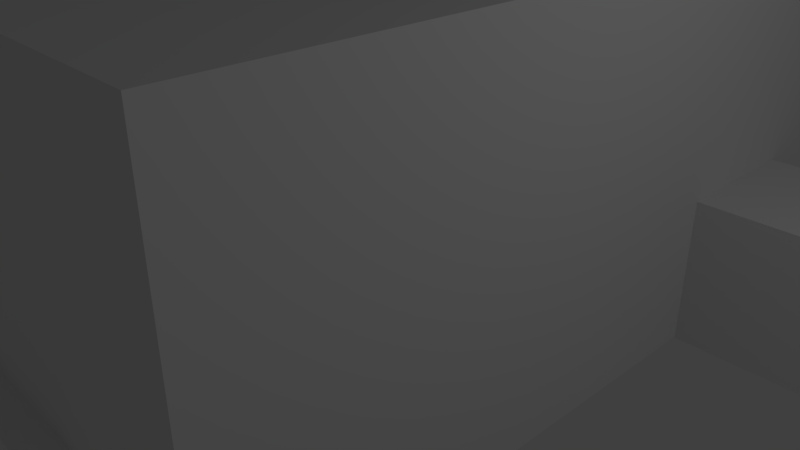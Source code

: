 # Source: map_3.blend  (saved by Blender 2.79.0; exported with 4.5.12 LTS)
import bpy
from mathutils import Matrix  # noqa: F401  (used for matrix-valued properties, if any)

bpy.ops.wm.read_factory_settings(use_empty=True)
scene = bpy.context.scene
scene.name = 'Scene'

# ---- collections
col_collection_1 = bpy.data.collections.new('Collection 1'); scene.collection.children.link(col_collection_1)
col_collection_3 = bpy.data.collections.new('Collection 3'); scene.collection.children.link(col_collection_3)

# ---- materials (node trees are filled in below, after node groups)
mat_material = bpy.data.materials.new('Material')
mat_material.alpha_threshold = 0.0
mat_material.use_transparent_shadow = False
mat_material.roughness = 0.5
mat_material.line_color = (0.0, 0.0, 0.0, 1.0)

# ---- material node trees

# ---- world
world_world = bpy.data.worlds.new('World'); scene.world = world_world
world_world.color = (0.05088, 0.05088, 0.05088)
world_world.use_sun_shadow = False
world_world.sun_shadow_jitter_overblur = 0.0
world_world.cycles.sampling_method = 'MANUAL'

# ---- cameras
cam_camera = bpy.data.cameras.new('Camera')
cam_camera.clip_end = 100.0
cam_camera.lens = 35.0
cam_camera.sensor_width = 32.0
cam_camera.sensor_height = 18.0
cam_camera.ortho_scale = 7.314
cam_camera.dof.focus_distance = 0.0
cam_camera.dof.aperture_fstop = 128.0

# ---- lights
light_lamp = bpy.data.lights.new('Lamp', 'POINT')
light_lamp.transmission_factor = 0.0
light_lamp.cutoff_distance = 30.0
light_lamp.energy = 100.0
light_lamp.shadow_buffer_clip_start = 1.001
light_lamp.shadow_soft_size = 0.1
light_lamp.shadow_maximum_resolution = 0.006
light_lamp.use_absolute_resolution = True

# ---- meshes
me_cube_010 = bpy.data.meshes.new('Cube.010')
me_cube_010.from_pydata([(-1.0, -1.0, -1.0), (-1.0, -1.0, 1.0), (-1.0, 1.0, -1.0), (-1.0, 1.0, 1.0), (1.0, -1.0, -1.0), (1.0, -1.0, 1.0), (1.0, 1.0, -1.0), (1.0, 1.0, 1.0)], [], [(0, 1, 3, 2), (2, 3, 7, 6), (6, 7, 5, 4), (4, 5, 1, 0), (2, 6, 4, 0), (7, 3, 1, 5)])
me_cube_010.use_remesh_preserve_volume = False
me_cube_010.use_remesh_preserve_attributes = False
me_cube_010.use_mirror_vertex_groups = False
me_cube_010.update()
me_cube_006 = bpy.data.meshes.new('Cube.006')
me_cube_006.from_pydata([(-1.0, -1.0, -1.0), (-1.0, -1.0, 1.0), (-1.0, 1.0, -1.0), (-1.0, 1.0, 1.0), (1.0, -1.0, -1.0), (1.0, -1.0, 1.0), (1.0, 1.0, -1.0), (1.0, 1.0, 1.0)], [], [(0, 1, 3, 2), (2, 3, 7, 6), (6, 7, 5, 4), (4, 5, 1, 0), (2, 6, 4, 0), (7, 3, 1, 5)])
me_cube_006.use_remesh_preserve_volume = False
me_cube_006.use_remesh_preserve_attributes = False
me_cube_006.use_mirror_vertex_groups = False
me_cube_006.update()
me_cube_005 = bpy.data.meshes.new('Cube.005')
me_cube_005.from_pydata([(-1.0, -1.0, -1.0), (-1.0, -1.0, 1.0), (-1.0, 1.0, -1.0), (-1.0, 1.0, 1.0), (1.0, -1.0, -1.0), (1.0, -1.0, 1.0), (1.0, 1.0, -1.0), (1.0, 1.0, 1.0)], [], [(0, 1, 3, 2), (2, 3, 7, 6), (6, 7, 5, 4), (4, 5, 1, 0), (2, 6, 4, 0), (7, 3, 1, 5)])
me_cube_005.use_remesh_preserve_volume = False
me_cube_005.use_remesh_preserve_attributes = False
me_cube_005.use_mirror_vertex_groups = False
me_cube_005.update()
me_cube_003 = bpy.data.meshes.new('Cube.003')
me_cube_003.from_pydata([(-1.0, -2.976, -1.0), (-1.0, -2.976, 1.0), (-1.0, 2.976, -1.0), (-1.0, 2.976, 1.0), (1.0, -2.976, -1.0), (1.0, -2.976, 1.0), (1.0, 2.976, -1.0), (1.0, 2.976, 1.0)], [], [(0, 1, 3, 2), (2, 3, 7, 6), (6, 7, 5, 4), (4, 5, 1, 0), (2, 6, 4, 0), (7, 3, 1, 5)])
me_cube_003.use_remesh_preserve_volume = False
me_cube_003.use_remesh_preserve_attributes = False
me_cube_003.use_mirror_vertex_groups = False
me_cube_003.update()
me_cube_001 = bpy.data.meshes.new('Cube.001')
me_cube_001.from_pydata([(-3.5, -6.5, -1.0), (-3.5, 4.829, -1.0), (3.5, 4.829, -1.0), (3.5, -6.5, -1.0), (-3.5, -6.5, 4.0), (-3.5, 4.829, 4.0), (3.5, 4.829, 4.0), (3.5, -6.5, 4.0), (-3.5, -3.097, 4.0), (-3.5, -3.097, -1.0), (-3.5, -5.096, 4.0), (-3.5, -5.096, -1.0), (-3.5, -3.097, 0.9998), (-3.5, -5.096, 0.9998)], [], [(0, 3, 2, 1, 9, 11), (9, 1, 5, 8, 12), (1, 2, 6, 5), (2, 3, 7, 6), (13, 12, 8, 10), (0, 11, 13, 10, 4), (10, 8, 5, 6, 7, 4)])
me_cube_001.materials.append(mat_material)
me_cube_001.use_remesh_preserve_volume = False
me_cube_001.use_remesh_preserve_attributes = False
me_cube_001.use_mirror_vertex_groups = False
me_cube_001.update()
me_cube = bpy.data.meshes.new('Cube')
me_cube.from_pydata([(1.0, 1.0, -1.0), (1.0, -1.0, -1.0), (-1.0, -1.0, -1.0), (-1.0, 1.0, -1.0), (1.0, 1.0, 4.0), (1.0, -1.0, 4.0), (-1.0, -1.0, 4.0), (-1.0, 1.0, 4.0)], [], [(0, 3, 2, 1), (0, 1, 5, 4), (1, 2, 6, 5), (2, 3, 7, 6), (4, 5, 6, 7)])
me_cube.materials.append(mat_material)
me_cube.use_remesh_preserve_volume = False
me_cube.use_remesh_preserve_attributes = False
me_cube.use_mirror_vertex_groups = False
me_cube.update()
me_cube_022 = bpy.data.meshes.new('Cube.022')
me_cube_022.from_pydata([(-16.45, -1.0, -1.0), (-16.45, -1.0, 1.0), (-16.45, 1.0, -1.0), (-16.45, 1.0, 1.0), (1.0, -1.0, -1.0), (1.0, -1.0, 1.0), (1.0, 1.0, -1.0), (1.0, 1.0, 1.0)], [], [(2, 6, 7, 3), (4, 0, 1, 5), (2, 0, 4, 6), (2, 3, 1, 0), (3, 7, 5, 1)])
me_cube_022.use_remesh_preserve_volume = False
me_cube_022.use_remesh_preserve_attributes = False
me_cube_022.use_mirror_vertex_groups = False
me_cube_022.update()
me_cube_021 = bpy.data.meshes.new('Cube.021')
me_cube_021.from_pydata([(-50.41, -9.03, -4.2), (-50.41, -9.03, -2.2), (-48.41, -11.03, -4.2), (-48.41, -11.03, -2.2), (-30.52, -9.03, -4.2), (-30.52, -9.03, -2.2), (-30.52, -11.03, -4.2), (-30.52, -11.03, -2.2)], [], [(2, 3, 7, 6), (4, 5, 1, 0), (2, 6, 4, 0), (3, 1, 5, 7)])
me_cube_021.use_remesh_preserve_volume = False
me_cube_021.use_remesh_preserve_attributes = False
me_cube_021.use_mirror_vertex_groups = False
me_cube_021.update()
me_cube_020 = bpy.data.meshes.new('Cube.020')
me_cube_020.from_pydata([(-1.0, -14.07, -1.0), (-1.0, -14.07, 1.0), (1.0, -14.07, -1.0), (1.0, -14.07, 1.0), (-1.0, 1.0, -1.0), (-1.0, 1.0, 1.0), (1.0, -1.0, -1.0), (1.0, -1.0, 1.0)], [], [(2, 3, 7, 6), (4, 5, 1, 0), (2, 6, 4, 0), (3, 1, 5, 7)])
me_cube_020.use_remesh_preserve_volume = False
me_cube_020.use_remesh_preserve_attributes = False
me_cube_020.use_mirror_vertex_groups = False
me_cube_020.update()
me_cube_012 = bpy.data.meshes.new('Cube.012')
me_cube_012.from_pydata([(-5.008, -1.0, -1.0), (-5.008, -1.0, 1.0), (-5.008, 1.0, -1.0), (-5.008, 1.0, 1.0), (1.0, -1.0, -1.0), (1.0, -1.0, 1.0), (-1.0, 1.0, -1.0), (-1.0, 1.0, 1.0)], [], [(2, 6, 7, 3), (4, 0, 1, 5), (2, 0, 4, 6), (3, 7, 5, 1)])
me_cube_012.use_remesh_preserve_volume = False
me_cube_012.use_remesh_preserve_attributes = False
me_cube_012.use_mirror_vertex_groups = False
me_cube_012.update()
me_cube_011 = bpy.data.meshes.new('Cube.011')
me_cube_011.from_pydata([(-18.89, -1.0, -1.0), (-18.89, -1.0, 1.0), (-16.89, 1.0, -1.0), (-16.89, 1.0, 1.0), (1.0, -1.0, -1.0), (1.0, -1.0, 1.0), (1.0, 1.0, -1.0), (1.0, 1.0, 1.0)], [], [(2, 6, 7, 3), (4, 0, 1, 5), (2, 0, 4, 6), (3, 7, 5, 1)])
me_cube_011.use_remesh_preserve_volume = False
me_cube_011.use_remesh_preserve_attributes = False
me_cube_011.use_mirror_vertex_groups = False
me_cube_011.update()
me_cube_019 = bpy.data.meshes.new('Cube.019')
me_cube_019.from_pydata([(-17.26, -1.0, -1.0), (-17.26, -1.0, 1.0), (-17.26, 1.0, -1.0), (-17.26, 1.0, 1.0), (1.0, -1.0, -1.0), (1.0, -1.0, 1.0), (1.0, 1.0, -1.0), (1.0, 1.0, 1.0), (-19.26, -1.0, -1.0), (-19.26, 1.0, -1.0), (-19.26, 1.0, 1.0), (-19.26, -1.0, 1.0), (-17.26, -18.91, -1.0), (-17.26, -18.91, 1.0), (-19.26, -18.91, -1.0), (-19.26, -18.91, 1.0), (-17.26, -20.91, -1.0), (-17.26, -20.91, 1.0), (-19.26, -20.91, -1.0), (-19.26, -20.91, 1.0), (-11.35, -18.91, -1.0), (-11.35, -18.91, 1.0), (-11.35, -20.91, -1.0), (-11.35, -20.91, 1.0)], [], [(2, 6, 7, 3), (4, 0, 1, 5), (2, 0, 4, 6), (2, 3, 10, 9), (0, 2, 9, 8), (8, 9, 10, 11), (8, 11, 15, 14), (0, 8, 14, 12), (1, 0, 12, 13), (3, 7, 5, 1), (3, 1, 11, 10), (11, 1, 13, 15), (15, 13, 17, 19), (15, 19, 18, 14), (14, 18, 16, 12), (18, 19, 17, 16), (16, 22, 20, 12), (17, 13, 21, 23), (12, 20, 21, 13), (17, 23, 22, 16), (21, 20, 22, 23)])
me_cube_019.use_remesh_preserve_volume = False
me_cube_019.use_remesh_preserve_attributes = False
me_cube_019.use_mirror_vertex_groups = False
me_cube_019.update()
me_cube_018 = bpy.data.meshes.new('Cube.018')
me_cube_018.from_pydata([(-5.199, -5.0, -1.0), (-5.199, -5.0, 2.0), (-5.199, 5.0, -1.0), (-5.199, 5.0, 2.0), (2.5, -5.0, -1.0), (2.5, -5.0, 2.0), (2.5, 5.0, -1.0), (2.5, 5.0, 2.0), (2.5, -0.3844, -1.0), (2.5, -0.3844, 2.0), (2.5, -2.384, 2.0), (2.5, -2.384, -1.0), (-5.199, 1.511, -1.0), (-5.199, 1.511, 2.0), (-5.199, 3.511, 2.0), (-5.199, 3.511, -1.0), (-5.199, 1.511, 1.0), (-5.199, 3.511, 1.0), (2.5, -0.3844, 1.0), (2.5, -2.384, 1.0)], [], [(15, 2, 3, 14, 17), (2, 6, 7, 3), (11, 4, 5, 10, 19), (4, 0, 1, 5), (2, 15, 12, 0, 4, 11, 8, 6), (6, 8, 18, 9, 7), (0, 12, 16, 13, 1), (14, 3, 7, 9, 10, 5, 1, 13), (13, 16, 17, 14), (9, 18, 19, 10)])
me_cube_018.use_remesh_preserve_volume = False
me_cube_018.use_remesh_preserve_attributes = False
me_cube_018.use_mirror_vertex_groups = False
me_cube_018.update()
me_cube_017 = bpy.data.meshes.new('Cube.017')
me_cube_017.from_pydata([(12.43, 8.807, -1.0), (12.43, 8.807, 4.0), (12.43, -50.96, -1.0), (12.43, -50.96, 4.0), (-12.43, 8.807, -1.0), (-12.43, 8.807, 4.0), (-12.43, -50.96, -1.0), (-12.43, -50.96, 4.0), (-1.141, 8.807, -1.0), (-1.141, 8.807, 4.0), (0.8587, 8.807, 4.0), (0.8587, 8.807, -1.0), (-1.141, 8.807, 1.0), (0.8587, 8.807, 1.0)], [], [(0, 2, 3, 1), (2, 6, 7, 3), (6, 4, 5, 7), (11, 0, 1, 10, 13), (2, 0, 11, 8, 4, 6), (4, 8, 12, 9, 5), (1, 3, 7, 5, 9, 10), (9, 12, 13, 10)])
me_cube_017.use_remesh_preserve_volume = False
me_cube_017.use_remesh_preserve_attributes = False
me_cube_017.use_mirror_vertex_groups = False
me_cube_017.update()
me_cube_016 = bpy.data.meshes.new('Cube.016')
me_cube_016.from_pydata([(-3.0, -3.0, -1.0), (-3.0, -3.0, 2.0), (-3.0, 3.0, -1.0), (-3.0, 3.0, 2.0), (3.0, -3.0, -1.0), (3.0, -3.0, 2.0), (3.0, 3.0, -1.0), (3.0, 3.0, 2.0), (-2.828, 3.0, -1.0), (-2.828, 3.0, 2.0), (-0.8282, 3.0, 2.0), (-0.8282, 3.0, -1.0)], [], [(0, 2, 3, 1), (11, 6, 7, 10), (6, 4, 5, 7), (4, 0, 1, 5), (2, 0, 4, 6, 11, 8), (2, 8, 9, 3), (1, 3, 9, 10, 7, 5)])
me_cube_016.use_remesh_preserve_volume = False
me_cube_016.use_remesh_preserve_attributes = False
me_cube_016.use_mirror_vertex_groups = False
me_cube_016.update()
me_cube_015 = bpy.data.meshes.new('Cube.015')
me_cube_015.from_pydata([(-4.786, 5.0, -1.0), (-4.786, 5.0, 1.0), (-2.786, 5.0, -1.0), (-2.786, 5.0, 1.0), (-14.79, 5.0, -1.0), (-14.79, 5.0, 1.0), (7.214, 5.0, -1.0), (7.214, 5.0, 1.0), (-4.786, 7.0, -1.0), (-2.786, 7.0, -1.0), (-14.79, 7.0, -1.0), (-14.79, 7.0, 1.0), (7.214, 7.0, -1.0), (7.214, 7.0, 1.0), (-4.786, 9.0, -1.0), (-2.786, 9.0, -1.0), (-4.786, 7.0, 1.0), (-2.786, 7.0, 1.0), (-4.786, 9.0, 1.0), (-2.786, 9.0, 1.0), (5.214, 7.0, -1.0), (-12.79, 7.0, -1.0), (5.214, 7.0, 1.0), (-12.79, 7.0, 1.0), (7.214, 25.0, -1.0), (7.214, 25.0, 1.0), (5.214, 25.0, -1.0), (5.214, 25.0, 1.0), (-14.79, 25.0, -1.0), (-14.79, 25.0, 1.0), (-12.79, 25.0, -1.0), (-12.79, 25.0, 1.0), (7.214, 27.0, -1.0), (7.214, 27.0, 1.0), (5.214, 27.0, -1.0), (5.214, 27.0, 1.0), (-14.79, 27.0, -1.0), (-14.79, 27.0, 1.0), (-12.79, 27.0, -1.0), (-12.79, 27.0, 1.0), (7.214, 45.0, -1.0), (7.214, 45.0, 1.0), (5.214, 45.0, -1.0), (5.214, 45.0, 1.0), (-14.79, 45.0, -1.0), (-14.79, 45.0, 1.0), (-12.79, 45.0, -1.0), (-12.79, 45.0, 1.0), (7.214, 47.0, -1.0), (7.214, 47.0, 1.0), (5.214, 47.0, -1.0), (-14.79, 47.0, -1.0), (-14.79, 47.0, 1.0), (-12.79, 47.0, -1.0), (5.214, 47.0, 1.0), (-12.79, 47.0, 1.0), (-2.786, 47.0, -1.0), (-2.786, 47.0, 1.0), (-4.786, 47.0, -1.0), (-4.786, 47.0, 1.0), (-2.786, 49.0, -1.0), (-4.786, 49.0, -1.0), (-4.786, 49.0, 1.0), (-2.786, 49.0, 1.0)], [], [(1, 0, 4, 5), (3, 7, 6, 2), (5, 4, 10, 11), (6, 7, 13, 12), (2, 9, 8, 0), (8, 9, 15, 14), (15, 9, 17, 19), (8, 14, 18, 16), (14, 15, 19, 18), (23, 21, 8, 16), (17, 9, 20, 22), (2, 6, 12, 20, 9), (0, 8, 21, 10, 4), (22, 20, 26, 27), (20, 12, 24, 26), (12, 13, 25, 24), (21, 23, 31, 30), (10, 21, 30, 28), (11, 10, 28, 29), (26, 24, 32, 34), (24, 25, 33, 32), (28, 30, 38, 36), (29, 28, 36, 37), (35, 34, 42, 43), (34, 32, 40, 42), (32, 33, 41, 40), (39, 47, 46, 38), (36, 38, 46, 44), (37, 36, 44, 45), (42, 40, 48, 50), (40, 41, 49, 48), (44, 46, 53, 51), (45, 44, 51, 52), (50, 54, 57, 56), (53, 58, 59, 55), (56, 60, 61, 58), (59, 58, 61, 62), (57, 63, 60, 56), (60, 63, 62, 61), (52, 51, 53, 55), (43, 42, 46, 47), (50, 53, 46, 42), (49, 54, 50, 48), (27, 26, 30, 31), (34, 38, 30, 26), (35, 39, 38, 34), (5, 11, 23, 16, 1), (18, 19, 17, 3, 1, 16), (7, 3, 17, 22, 13), (27, 25, 13, 22), (23, 11, 29, 31), (31, 39, 35, 27), (37, 39, 31, 29), (39, 37, 45, 47), (45, 52, 55, 47), (49, 41, 43, 54), (43, 41, 33, 35), (33, 25, 27, 35), (54, 43, 47, 55, 59, 57), (62, 63, 57, 59)])
me_cube_015.use_remesh_preserve_volume = False
me_cube_015.use_remesh_preserve_attributes = False
me_cube_015.use_mirror_vertex_groups = False
me_cube_015.update()
me_cube_014 = bpy.data.meshes.new('Cube.014')
me_cube_014.from_pydata([(-6.631, -1.0, -1.0), (-6.631, -1.0, 1.0), (-6.631, 1.0, -1.0), (-6.631, 1.0, 1.0), (1.0, -1.0, -1.0), (1.0, -1.0, 1.0), (1.0, 1.0, -1.0), (1.0, 1.0, 1.0)], [], [(2, 6, 7, 3), (4, 0, 1, 5), (2, 0, 4, 6), (3, 7, 5, 1)])
me_cube_014.use_remesh_preserve_volume = False
me_cube_014.use_remesh_preserve_attributes = False
me_cube_014.use_mirror_vertex_groups = False
me_cube_014.update()
me_cube_013 = bpy.data.meshes.new('Cube.013')
me_cube_013.from_pydata([(-29.93, -1.0, -1.0), (-29.93, -1.0, 1.0), (-29.93, 1.0, -1.0), (-29.93, 1.0, 1.0), (1.0, -1.0, -1.0), (1.0, -1.0, 1.0), (1.0, 1.0, -1.0), (1.0, 1.0, 1.0)], [], [(2, 6, 7, 3), (4, 0, 1, 5), (2, 0, 4, 6), (2, 3, 1, 0), (3, 7, 5, 1)])
me_cube_013.use_remesh_preserve_volume = False
me_cube_013.use_remesh_preserve_attributes = False
me_cube_013.use_mirror_vertex_groups = False
me_cube_013.update()
me_cube_008 = bpy.data.meshes.new('Cube.008')
me_cube_008.from_pydata([(-4.988, -17.5, -1.0), (-4.988, -17.5, 3.0), (-4.988, 17.82, -1.0), (-4.988, 17.82, 3.0), (1.012, -17.5, -1.0), (1.012, -17.5, 3.0), (1.012, 16.82, -1.0), (1.012, 16.82, 3.0), (0.1, -17.5, -1.0), (-2.1, -17.5, -1.0), (0.1, -17.5, 3.0), (-2.1, -17.5, 3.0), (0.1, -19.82, -1.0), (-2.1, -19.82, -1.0), (0.1, -19.82, 3.0), (-2.1, -19.82, 3.0), (1.012, -0.9299, -1.0), (1.012, -0.9299, 3.0), (1.012, 1.07, -1.0), (1.012, 1.07, 3.0), (-4.988, -3.0, -1.0), (-4.988, -3.0, 3.0), (-4.988, -5.0, -1.0), (-4.988, -5.0, 3.0), (-4.988, 4.0, 3.0), (-4.988, 4.0, -1.0), (-4.988, 6.001, 3.0), (-4.988, 6.001, -1.0), (-4.988, 13.0, 3.0), (-4.988, 13.0, -1.0), (-4.988, -12.0, -1.0), (-4.988, -12.0, 3.0), (-4.988, -14.0, -1.0), (-4.988, -14.0, 3.0), (-4.988, 15.0, 3.0), (-4.988, 15.0, -1.0), (-4.988, 13.0, 1.0), (-4.988, 15.0, 1.0), (-4.988, 4.0, 1.0), (-4.988, 6.001, 1.0), (-4.988, -3.0, 1.0), (-4.988, -5.0, 1.0), (-4.988, -12.0, 1.0), (-4.988, -14.0, 1.0), (0.1, -19.82, 1.0), (-2.1, -19.82, 1.0), (1.012, -0.9299, 1.0), (1.012, 1.07, 1.0), (-0.0002003, -19.82, -1.0), (-0.0002002, -19.82, 1.0), (-2.0, -19.82, 1.0), (-2.0, -19.82, -1.0)], [], [(35, 2, 3, 34, 37), (2, 6, 7, 3), (16, 4, 5, 17, 46), (2, 35, 29, 27, 25, 20, 22, 30, 32, 0, 9, 8, 4, 16, 18, 6), (10, 5, 4, 8), (1, 11, 9, 0), (9, 11, 15, 45, 13), (10, 8, 12, 44, 14), (8, 9, 13, 51, 48, 12), (6, 18, 47, 19, 7), (30, 22, 41, 23, 31, 42), (20, 25, 38, 24, 21, 40), (27, 29, 36, 28, 26, 39), (0, 32, 43, 33, 1), (3, 7, 19, 17, 5, 10, 14, 15, 11, 1, 33, 31, 23, 21, 24, 26, 28, 34), (28, 36, 37, 34), (24, 38, 39, 26), (23, 41, 40, 21), (33, 43, 42, 31), (14, 44, 49, 50, 45, 15), (19, 47, 46, 17), (48, 49, 44, 12), (13, 45, 50, 51)])
me_cube_008.use_remesh_preserve_volume = False
me_cube_008.use_remesh_preserve_attributes = False
me_cube_008.use_mirror_vertex_groups = False
me_cube_008.update()
me_cube_007 = bpy.data.meshes.new('Cube.007')
me_cube_007.from_pydata([(-1.0, -1.0, -1.0), (-1.0, -1.0, 0.9999), (-1.0, 1.0, -1.0), (-1.0, 1.0, 0.9999), (5.252, -1.0, -1.0), (5.252, -1.0, 0.9999), (5.252, 1.0, -1.0), (5.252, 1.0, 0.9999), (-6.0, -1.0, -4.0), (-6.0, -1.0, -2.0), (-6.0, 1.0, -4.0), (-6.0, 1.0, -2.0), (-15.16, -1.0, -4.0), (-15.16, -1.0, -2.0), (-15.16, 1.0, -4.0), (-15.16, 1.0, -2.0)], [], [(2, 6, 7, 3), (4, 0, 1, 5), (2, 0, 4, 6), (3, 11, 10, 2), (0, 8, 9, 1), (2, 10, 8, 0), (11, 15, 14, 10), (8, 12, 13, 9), (10, 14, 12, 8), (3, 7, 5, 1), (11, 3, 1, 9), (15, 11, 9, 13)])
me_cube_007.use_remesh_preserve_volume = False
me_cube_007.use_remesh_preserve_attributes = False
me_cube_007.use_mirror_vertex_groups = False
me_cube_007.update()

# ---- objects
ob_cube = bpy.data.objects.new('Cube', me_cube_010)
ob_deadbody___1stcollectible = bpy.data.objects.new('DeadBody / 1stCollectible', me_cube_006)
ob_spawn_altar = bpy.data.objects.new('Spawn Altar', me_cube_005)
ob_exit = bpy.data.objects.new('Exit', me_cube_003)
ob_levelhub = bpy.data.objects.new('LevelHub', me_cube_001)
ob_spawn_room = bpy.data.objects.new('Spawn Room', me_cube)
ob_lamp = bpy.data.objects.new('Lamp', light_lamp)
ob_camera = bpy.data.objects.new('Camera', cam_camera)
ob_corridor2_001 = bpy.data.objects.new('Corridor2.001', me_cube_022)
ob_corridor1_004 = bpy.data.objects.new('Corridor1.004', me_cube_021)
ob_corridor1_003 = bpy.data.objects.new('Corridor1.003', me_cube_020)
ob_corridor1_002 = bpy.data.objects.new('Corridor1.002', me_cube_012)
ob_corridor1_001 = bpy.data.objects.new('Corridor1.001', me_cube_011)
ob_corridor3_1 = bpy.data.objects.new('Corridor3.1', me_cube_019)
ob_livingroom = bpy.data.objects.new('LivingRoom', me_cube_018)
ob_crowdroom = bpy.data.objects.new('CrowdRoom', me_cube_017)
ob_rewardroom = bpy.data.objects.new('RewardRoom', me_cube_016)
ob_maze = bpy.data.objects.new('Maze', me_cube_015)
ob_corridor3 = bpy.data.objects.new('Corridor3', me_cube_014)
ob_corridor2 = bpy.data.objects.new('Corridor2', me_cube_013)
ob_maincorridor = bpy.data.objects.new('MainCorridor', me_cube_008)
ob_entrance = bpy.data.objects.new('Entrance', me_cube_007)

# ---- transforms, parenting, visibility, modifiers, constraints
ob_cube.location = (3.595, 3.887, -0.2145)
ob_cube.lineart.crease_threshold = 0.0
ob_deadbody___1stcollectible.location = (-1.306, 0.06874, -1.171)
ob_deadbody___1stcollectible.scale = (0.3, 0.85, 0.05)
ob_deadbody___1stcollectible.lineart.crease_threshold = 0.0
ob_spawn_altar.location = (-0.6953, -3.646, -0.7176)
ob_spawn_altar.scale = (1.457, 1.134, 0.5)
ob_spawn_altar.lineart.crease_threshold = 0.0
ob_exit.location = (-0.619, 11.75, 0.7447)
ob_exit.rotation_euler = (0.0, -0.0, 1.571)
ob_exit.scale = (0.1, 0.6721, 2.0)
ob_exit.lineart.crease_threshold = 0.0
ob_levelhub.location = (-0.6348, 7.144, -0.1996)
ob_levelhub.lock_rotations_4d = False
ob_levelhub.empty_display_type = 'ARROWS'
ob_levelhub.lineart.crease_threshold = 0.0
ob_spawn_room.location = (-0.6348, -1.856, -0.1996)
ob_spawn_room.scale = (3.5, 2.5, 1.0)
ob_spawn_room.lock_rotations_4d = False
ob_spawn_room.empty_display_type = 'ARROWS'
ob_spawn_room.lineart.crease_threshold = 0.0
ob_lamp.location = (8.541, 1.005, 5.904)
ob_lamp.rotation_euler = (0.6503, 0.05522, 1.866)
ob_lamp.lock_rotations_4d = False
ob_lamp.empty_display_type = 'ARROWS'
ob_lamp.color = (0.0, 0.0, 0.0, 0.0)
ob_lamp.lineart.crease_threshold = 0.0
ob_camera.location = (7.481, -6.508, 5.344)
ob_camera.rotation_euler = (1.109, 0.0, 0.8149)
ob_camera.lock_rotations_4d = False
ob_camera.empty_display_type = 'ARROWS'
ob_camera.color = (0.0, 0.0, 0.0, 0.0)
ob_camera.display_type = 'WIRE'
ob_camera.lineart.crease_threshold = 0.0
ob_corridor2_001.location = (-25.38, 3.052, -3.2)
ob_corridor2_001.lineart.crease_threshold = 0.0
ob_corridor1_004.location = (-16.93, 0.0, 0.0)
ob_corridor1_004.lineart.crease_threshold = 0.0
ob_corridor1_003.location = (-66.33, -10.03, -3.2)
ob_corridor1_003.lineart.crease_threshold = 0.0
ob_corridor1_002.location = (-66.33, 16.98, -3.2)
ob_corridor1_002.rotation_euler = (0.0, -0.0, -1.571)
ob_corridor1_002.lineart.crease_threshold = 0.0
ob_corridor1_001.location = (-48.45, 16.98, -3.2)
ob_corridor1_001.lineart.crease_threshold = 0.0
ob_corridor3_1.location = (-63.8, 11.89, -3.2)
ob_corridor3_1.lineart.crease_threshold = 0.0
ob_livingroom.location = (-57.6, 9.359, -3.2)
ob_livingroom.lineart.crease_threshold = 0.0
ob_crowdroom.location = (-66.19, -32.86, -3.2)
ob_crowdroom.lineart.crease_threshold = 0.0
ob_rewardroom.location = (-41.65, -19.83, -3.2)
ob_rewardroom.lineart.crease_threshold = 0.0
ob_maze.location = (-62.54, 16.98, -3.2)
ob_maze.lineart.crease_threshold = 0.0
ob_corridor3.location = (-48.48, 7.976, -3.2)
ob_corridor3.lineart.crease_threshold = 0.0
ob_corridor2.location = (-48.48, -1.031, -3.2)
ob_corridor2.lineart.crease_threshold = 0.0
ob_maincorridor.location = (-42.5, 2.979, -3.2)
ob_maincorridor.lineart.crease_threshold = 0.0
ob_entrance.location = (-9.387, 3.053, -0.1996)
ob_entrance.lineart.crease_threshold = 0.0

# ---- collection membership
col_collection_1.objects.link(ob_cube)
col_collection_1.objects.link(ob_deadbody___1stcollectible)
col_collection_1.objects.link(ob_spawn_altar)
col_collection_1.objects.link(ob_exit)
col_collection_1.objects.link(ob_levelhub)
col_collection_1.objects.link(ob_spawn_room)
col_collection_1.objects.link(ob_lamp)
col_collection_1.objects.link(ob_camera)
col_collection_3.objects.link(ob_corridor2_001)
col_collection_3.objects.link(ob_corridor1_004)
col_collection_3.objects.link(ob_corridor1_003)
col_collection_3.objects.link(ob_corridor1_002)
col_collection_3.objects.link(ob_corridor1_001)
col_collection_3.objects.link(ob_corridor3_1)
col_collection_3.objects.link(ob_livingroom)
col_collection_3.objects.link(ob_crowdroom)
col_collection_3.objects.link(ob_rewardroom)
col_collection_3.objects.link(ob_maze)
col_collection_3.objects.link(ob_corridor3)
col_collection_3.objects.link(ob_corridor2)
col_collection_3.objects.link(ob_maincorridor)
col_collection_3.objects.link(ob_entrance)

# ---- scene / render settings (as saved in the file)
scene.camera = ob_camera
scene.frame_start = 1; scene.frame_end = 250; scene.frame_set(1)
scene.render.engine = 'BLENDER_EEVEE_NEXT'
scene.render.resolution_percentage = 50
scene.render.dither_intensity = 0.0
scene.cycles.use_denoising = False
scene.cycles.samples = 128
scene.cycles.sampling_pattern = 'TABULATED_SOBOL'
scene.cycles.use_adaptive_sampling = False
scene.cycles.use_light_tree = False
scene.cycles.blur_glossy = 0.0
scene.cycles.sample_clamp_indirect = 0.0
scene.view_settings.view_transform = 'Standard'
bpy.context.view_layer.update()
